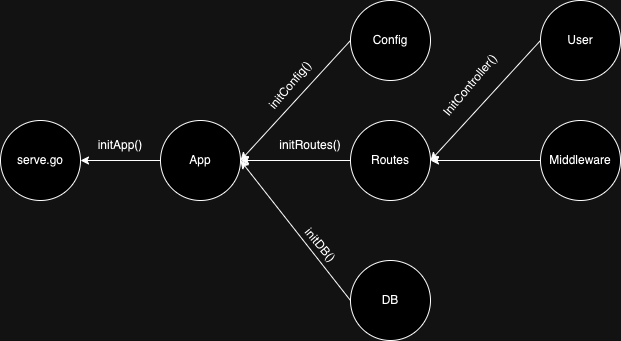

The diagram above was exported from draw.io. Its source (the exported page's mxGraphModel, read from the mxfile embedded in the PNG):
<mxGraphModel dx="2074" dy="1267" grid="1" gridSize="10" guides="1" tooltips="1" connect="1" arrows="1" fold="1" page="1" pageScale="1" pageWidth="850" pageHeight="1100" math="0" shadow="0">
  <root>
    <mxCell id="0" />
    <mxCell id="1" parent="0" />
    <mxCell id="mDrmHzrMxnHlZgR7Uwus-15" style="edgeStyle=orthogonalEdgeStyle;rounded=0;orthogonalLoop=1;jettySize=auto;html=1;exitX=0;exitY=0.5;exitDx=0;exitDy=0;" edge="1" parent="1" source="mDrmHzrMxnHlZgR7Uwus-1" target="mDrmHzrMxnHlZgR7Uwus-14">
      <mxGeometry relative="1" as="geometry" />
    </mxCell>
    <mxCell id="mDrmHzrMxnHlZgR7Uwus-1" value="App" style="ellipse;whiteSpace=wrap;html=1;aspect=fixed;" vertex="1" parent="1">
      <mxGeometry x="210" y="430" width="80" height="80" as="geometry" />
    </mxCell>
    <mxCell id="mDrmHzrMxnHlZgR7Uwus-2" value="Config" style="ellipse;whiteSpace=wrap;html=1;aspect=fixed;" vertex="1" parent="1">
      <mxGeometry x="400" y="310" width="80" height="80" as="geometry" />
    </mxCell>
    <mxCell id="mDrmHzrMxnHlZgR7Uwus-3" value="Routes" style="ellipse;whiteSpace=wrap;html=1;aspect=fixed;" vertex="1" parent="1">
      <mxGeometry x="400" y="430" width="80" height="80" as="geometry" />
    </mxCell>
    <mxCell id="mDrmHzrMxnHlZgR7Uwus-4" value="DB" style="ellipse;whiteSpace=wrap;html=1;aspect=fixed;" vertex="1" parent="1">
      <mxGeometry x="400" y="570" width="80" height="80" as="geometry" />
    </mxCell>
    <mxCell id="mDrmHzrMxnHlZgR7Uwus-5" value="User" style="ellipse;whiteSpace=wrap;html=1;aspect=fixed;" vertex="1" parent="1">
      <mxGeometry x="590" y="310" width="80" height="80" as="geometry" />
    </mxCell>
    <mxCell id="mDrmHzrMxnHlZgR7Uwus-6" value="Middleware" style="ellipse;whiteSpace=wrap;html=1;aspect=fixed;" vertex="1" parent="1">
      <mxGeometry x="590" y="430" width="80" height="80" as="geometry" />
    </mxCell>
    <mxCell id="mDrmHzrMxnHlZgR7Uwus-8" value="" style="endArrow=classic;html=1;rounded=0;entryX=1;entryY=0.5;entryDx=0;entryDy=0;exitX=0;exitY=0.5;exitDx=0;exitDy=0;" edge="1" parent="1" source="mDrmHzrMxnHlZgR7Uwus-2" target="mDrmHzrMxnHlZgR7Uwus-1">
      <mxGeometry width="50" height="50" relative="1" as="geometry">
        <mxPoint x="440" y="690" as="sourcePoint" />
        <mxPoint x="490" y="640" as="targetPoint" />
      </mxGeometry>
    </mxCell>
    <mxCell id="mDrmHzrMxnHlZgR7Uwus-9" value="" style="endArrow=classic;html=1;rounded=0;entryX=1;entryY=0.5;entryDx=0;entryDy=0;exitX=0;exitY=0.5;exitDx=0;exitDy=0;" edge="1" parent="1" source="mDrmHzrMxnHlZgR7Uwus-3" target="mDrmHzrMxnHlZgR7Uwus-1">
      <mxGeometry width="50" height="50" relative="1" as="geometry">
        <mxPoint x="440" y="690" as="sourcePoint" />
        <mxPoint x="490" y="640" as="targetPoint" />
      </mxGeometry>
    </mxCell>
    <mxCell id="mDrmHzrMxnHlZgR7Uwus-10" value="" style="endArrow=classic;html=1;rounded=0;entryX=1;entryY=0.5;entryDx=0;entryDy=0;exitX=0;exitY=0.5;exitDx=0;exitDy=0;" edge="1" parent="1" source="mDrmHzrMxnHlZgR7Uwus-4" target="mDrmHzrMxnHlZgR7Uwus-1">
      <mxGeometry width="50" height="50" relative="1" as="geometry">
        <mxPoint x="440" y="690" as="sourcePoint" />
        <mxPoint x="490" y="640" as="targetPoint" />
      </mxGeometry>
    </mxCell>
    <mxCell id="mDrmHzrMxnHlZgR7Uwus-11" value="" style="endArrow=classic;html=1;rounded=0;entryX=1;entryY=0.5;entryDx=0;entryDy=0;exitX=0;exitY=0.5;exitDx=0;exitDy=0;" edge="1" parent="1" source="mDrmHzrMxnHlZgR7Uwus-5" target="mDrmHzrMxnHlZgR7Uwus-3">
      <mxGeometry width="50" height="50" relative="1" as="geometry">
        <mxPoint x="440" y="690" as="sourcePoint" />
        <mxPoint x="490" y="640" as="targetPoint" />
      </mxGeometry>
    </mxCell>
    <mxCell id="mDrmHzrMxnHlZgR7Uwus-12" value="" style="endArrow=classic;html=1;rounded=0;entryX=1;entryY=0.5;entryDx=0;entryDy=0;exitX=0;exitY=0.5;exitDx=0;exitDy=0;" edge="1" parent="1" source="mDrmHzrMxnHlZgR7Uwus-6" target="mDrmHzrMxnHlZgR7Uwus-3">
      <mxGeometry width="50" height="50" relative="1" as="geometry">
        <mxPoint x="440" y="690" as="sourcePoint" />
        <mxPoint x="490" y="640" as="targetPoint" />
      </mxGeometry>
    </mxCell>
    <mxCell id="mDrmHzrMxnHlZgR7Uwus-14" value="serve.go" style="ellipse;whiteSpace=wrap;html=1;aspect=fixed;" vertex="1" parent="1">
      <mxGeometry x="50" y="430" width="80" height="80" as="geometry" />
    </mxCell>
    <mxCell id="mDrmHzrMxnHlZgR7Uwus-16" value="initConfig()" style="text;html=1;strokeColor=none;fillColor=none;align=center;verticalAlign=middle;whiteSpace=wrap;rounded=0;rotation=-50;" vertex="1" parent="1">
      <mxGeometry x="310" y="380" width="60" height="30" as="geometry" />
    </mxCell>
    <mxCell id="mDrmHzrMxnHlZgR7Uwus-17" value="initRoutes()" style="text;html=1;strokeColor=none;fillColor=none;align=center;verticalAlign=middle;whiteSpace=wrap;rounded=0;" vertex="1" parent="1">
      <mxGeometry x="330" y="440" width="60" height="30" as="geometry" />
    </mxCell>
    <mxCell id="mDrmHzrMxnHlZgR7Uwus-21" value="initDB()" style="text;html=1;strokeColor=none;fillColor=none;align=center;verticalAlign=middle;whiteSpace=wrap;rounded=0;rotation=50;" vertex="1" parent="1">
      <mxGeometry x="340" y="540" width="60" height="30" as="geometry" />
    </mxCell>
    <mxCell id="mDrmHzrMxnHlZgR7Uwus-22" value="InitController()" style="text;html=1;strokeColor=none;fillColor=none;align=center;verticalAlign=middle;whiteSpace=wrap;rounded=0;rotation=-50;" vertex="1" parent="1">
      <mxGeometry x="490" y="380" width="60" height="30" as="geometry" />
    </mxCell>
    <mxCell id="mDrmHzrMxnHlZgR7Uwus-23" value="initApp()" style="text;html=1;strokeColor=none;fillColor=none;align=center;verticalAlign=middle;whiteSpace=wrap;rounded=0;" vertex="1" parent="1">
      <mxGeometry x="140" y="440" width="60" height="30" as="geometry" />
    </mxCell>
  </root>
</mxGraphModel>